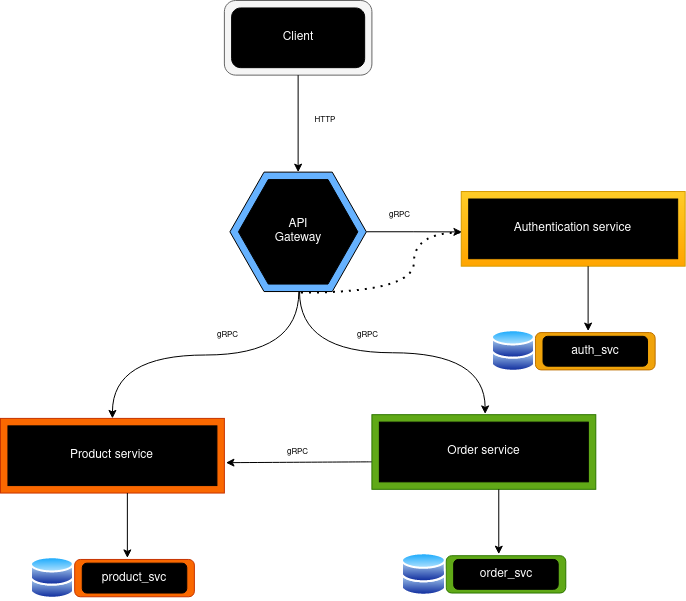

The diagram above was exported from draw.io. Its source (the exported page's mxGraphModel, read from the mxfile embedded in the PNG):
<mxGraphModel dx="1498" dy="1389" grid="1" gridSize="10" guides="1" tooltips="1" connect="1" arrows="1" fold="1" page="1" pageScale="1" pageWidth="850" pageHeight="1100" math="0" shadow="0">
  <root>
    <mxCell id="0" />
    <mxCell id="1" parent="0" />
    <mxCell id="6JNmX8Bhh0g-kH4nqQAS-84" value="" style="group" vertex="1" connectable="0" parent="1">
      <mxGeometry x="80" y="235" width="684.63" height="600" as="geometry" />
    </mxCell>
    <mxCell id="6JNmX8Bhh0g-kH4nqQAS-36" value="" style="rounded=1;whiteSpace=wrap;html=1;labelBackgroundColor=none;fillColor=#f0a30a;strokeColor=#BD7000;fontColor=#000000;" vertex="1" parent="6JNmX8Bhh0g-kH4nqQAS-84">
      <mxGeometry x="534.9310856532448" y="332.0895522388059" width="119.69943101305837" height="37.31343283582088" as="geometry" />
    </mxCell>
    <mxCell id="6JNmX8Bhh0g-kH4nqQAS-22" value="" style="rounded=1;whiteSpace=wrap;html=1;labelBackgroundColor=none;fillColor=#f5f5f5;fontColor=#333333;strokeColor=#666666;" vertex="1" parent="6JNmX8Bhh0g-kH4nqQAS-84">
      <mxGeometry x="223.87674129624364" width="147.53477251422464" height="74.62686567164177" as="geometry" />
    </mxCell>
    <mxCell id="6JNmX8Bhh0g-kH4nqQAS-21" value="" style="rounded=0;whiteSpace=wrap;html=1;labelBackgroundColor=none;fillColor=#ffcd28;gradientColor=#ffa500;strokeColor=#d79b00;" vertex="1" parent="6JNmX8Bhh0g-kH4nqQAS-84">
      <mxGeometry x="460.7532587037562" y="191.0447761194029" width="223.8767412962438" height="74.62686567164177" as="geometry" />
    </mxCell>
    <mxCell id="6JNmX8Bhh0g-kH4nqQAS-28" value="" style="edgeStyle=orthogonalEdgeStyle;rounded=0;orthogonalLoop=1;jettySize=auto;html=1;fontColor=#FFFFFF;entryX=0.003;entryY=0.541;entryDx=0;entryDy=0;entryPerimeter=0;" edge="1" parent="6JNmX8Bhh0g-kH4nqQAS-84" source="6JNmX8Bhh0g-kH4nqQAS-12" target="6JNmX8Bhh0g-kH4nqQAS-21">
      <mxGeometry relative="1" as="geometry" />
    </mxCell>
    <mxCell id="6JNmX8Bhh0g-kH4nqQAS-12" value="" style="verticalLabelPosition=bottom;verticalAlign=top;html=1;shape=mxgraph.basic.polygon;polyCoords=[[0.25,0],[0.75,0],[1,0.5],[1,0.5],[0.75,1],[0.25,1],[0,0.5],[0,0.5]];polyline=0;fillColor=#66B2FF;" vertex="1" parent="6JNmX8Bhh0g-kH4nqQAS-84">
      <mxGeometry x="229.41395936430413" y="171.64179104477608" width="136.4603363781038" height="119.40298507462683" as="geometry" />
    </mxCell>
    <mxCell id="6JNmX8Bhh0g-kH4nqQAS-11" value="" style="verticalLabelPosition=bottom;verticalAlign=top;html=1;shape=mxgraph.basic.polygon;polyCoords=[[0.25,0],[0.75,0],[1,0.5],[1,0.5],[0.75,1],[0.25,1],[0,0.5],[0,0.5]];polyline=0;fillColor=#000000;" vertex="1" parent="6JNmX8Bhh0g-kH4nqQAS-84">
      <mxGeometry x="237.9362006496479" y="179.1044776119402" width="119.40092869133004" height="104.47761194029849" as="geometry" />
    </mxCell>
    <mxCell id="6JNmX8Bhh0g-kH4nqQAS-13" value="&lt;div&gt;&lt;font color=&quot;#FFFFFF&quot;&gt;&lt;span style=&quot;background-color: transparent;&quot;&gt;API&lt;br&gt;&lt;/span&gt;&lt;/font&gt;&lt;/div&gt;&lt;div&gt;&lt;font color=&quot;#FFFFFF&quot;&gt;&lt;span style=&quot;background-color: transparent;&quot;&gt;Gateway&lt;/span&gt;&lt;/font&gt;&lt;/div&gt;" style="text;html=1;align=center;verticalAlign=middle;whiteSpace=wrap;rounded=0;" vertex="1" parent="6JNmX8Bhh0g-kH4nqQAS-84">
      <mxGeometry x="252.86131673606403" y="208.95522388059698" width="89.55069651849753" height="44.77611940298505" as="geometry" />
    </mxCell>
    <mxCell id="6JNmX8Bhh0g-kH4nqQAS-14" value="" style="rounded=1;whiteSpace=wrap;html=1;labelBackgroundColor=none;fontColor=#FFFFFF;fillColor=#000000;" vertex="1" parent="6JNmX8Bhh0g-kH4nqQAS-84">
      <mxGeometry x="231.130347714242" y="7.462686567164177" width="133.04248479431448" height="59.70149253731341" as="geometry" />
    </mxCell>
    <mxCell id="6JNmX8Bhh0g-kH4nqQAS-15" value="&lt;font color=&quot;#FFFFFF&quot;&gt;Client&lt;/font&gt;" style="text;html=1;align=center;verticalAlign=middle;whiteSpace=wrap;rounded=0;" vertex="1" parent="6JNmX8Bhh0g-kH4nqQAS-84">
      <mxGeometry x="252.86131673606403" y="14.925373134328353" width="89.55069651849753" height="44.77611940298505" as="geometry" />
    </mxCell>
    <mxCell id="6JNmX8Bhh0g-kH4nqQAS-19" value="" style="rounded=0;whiteSpace=wrap;html=1;labelBackgroundColor=none;fontColor=#FFFFFF;fillColor=#000000;" vertex="1" parent="6JNmX8Bhh0g-kH4nqQAS-84">
      <mxGeometry x="468.21581674696426" y="198.5074626865671" width="208.95162520982754" height="59.70149253731341" as="geometry" />
    </mxCell>
    <mxCell id="6JNmX8Bhh0g-kH4nqQAS-20" value="&lt;font color=&quot;#FFFFFF&quot;&gt;Authentication service&lt;/font&gt;" style="text;html=1;align=center;verticalAlign=middle;whiteSpace=wrap;rounded=0;" vertex="1" parent="6JNmX8Bhh0g-kH4nqQAS-84">
      <mxGeometry x="468.21581674696426" y="205.97014925373128" width="208.95162520982754" height="44.77611940298505" as="geometry" />
    </mxCell>
    <mxCell id="6JNmX8Bhh0g-kH4nqQAS-23" value="" style="endArrow=classic;html=1;rounded=0;fontColor=#FFFFFF;exitX=0.5;exitY=1;exitDx=0;exitDy=0;" edge="1" parent="6JNmX8Bhh0g-kH4nqQAS-84" source="6JNmX8Bhh0g-kH4nqQAS-22" target="6JNmX8Bhh0g-kH4nqQAS-12">
      <mxGeometry width="50" height="50" relative="1" as="geometry">
        <mxPoint x="199.56372719147163" y="328.3582089552238" as="sourcePoint" />
        <mxPoint x="274.1893076235529" y="253.73134328358202" as="targetPoint" />
      </mxGeometry>
    </mxCell>
    <mxCell id="6JNmX8Bhh0g-kH4nqQAS-30" value="" style="rounded=1;whiteSpace=wrap;html=1;labelBackgroundColor=none;fontColor=#FFFFFF;fillColor=#000000;" vertex="1" parent="6JNmX8Bhh0g-kH4nqQAS-84">
      <mxGeometry x="542.5428948573172" y="335.820895522388" width="104.47581260491377" height="29.850746268656707" as="geometry" />
    </mxCell>
    <mxCell id="6JNmX8Bhh0g-kH4nqQAS-33" value="auth_svc" style="text;html=1;strokeColor=none;fillColor=none;align=center;verticalAlign=middle;whiteSpace=wrap;rounded=0;fontColor=#FFFFFF;" vertex="1" parent="6JNmX8Bhh0g-kH4nqQAS-84">
      <mxGeometry x="550.0054529005254" y="328.3582089552238" width="89.55069651849753" height="44.77611940298505" as="geometry" />
    </mxCell>
    <mxCell id="6JNmX8Bhh0g-kH4nqQAS-34" value="" style="aspect=fixed;perimeter=ellipsePerimeter;html=1;align=center;shadow=0;dashed=0;spacingTop=3;image;image=img/lib/active_directory/databases.svg;labelBackgroundColor=none;fontColor=#FFFFFF;fillColor=#000000;" vertex="1" parent="6JNmX8Bhh0g-kH4nqQAS-84">
      <mxGeometry x="490.7676671535391" y="329.1044776119402" width="44.16334973022212" height="43.28276925232989" as="geometry" />
    </mxCell>
    <mxCell id="6JNmX8Bhh0g-kH4nqQAS-38" value="" style="endArrow=classic;html=1;rounded=0;fontColor=#000000;entryX=0.42;entryY=0.049;entryDx=0;entryDy=0;entryPerimeter=0;" edge="1" parent="6JNmX8Bhh0g-kH4nqQAS-84" target="6JNmX8Bhh0g-kH4nqQAS-33">
      <mxGeometry width="50" height="50" relative="1" as="geometry">
        <mxPoint x="587.6167454382943" y="265.6716417910447" as="sourcePoint" />
        <mxPoint x="587.6167454382943" y="310.44776119402974" as="targetPoint" />
      </mxGeometry>
    </mxCell>
    <mxCell id="6JNmX8Bhh0g-kH4nqQAS-53" value="" style="rounded=1;whiteSpace=wrap;html=1;labelBackgroundColor=none;fillColor=#fa6800;strokeColor=#C73500;fontColor=#000000;" vertex="1" parent="6JNmX8Bhh0g-kH4nqQAS-84">
      <mxGeometry x="74.1778269494888" y="558.9552238805968" width="119.69943101305837" height="37.31343283582088" as="geometry" />
    </mxCell>
    <mxCell id="6JNmX8Bhh0g-kH4nqQAS-54" value="" style="rounded=0;whiteSpace=wrap;html=1;labelBackgroundColor=none;fillColor=#fa6800;strokeColor=#C73500;fontColor=#000000;" vertex="1" parent="6JNmX8Bhh0g-kH4nqQAS-84">
      <mxGeometry y="417.91044776119395" width="223.8767412962438" height="74.62686567164177" as="geometry" />
    </mxCell>
    <mxCell id="6JNmX8Bhh0g-kH4nqQAS-55" value="" style="rounded=0;whiteSpace=wrap;html=1;labelBackgroundColor=none;fontColor=#FFFFFF;fillColor=#000000;" vertex="1" parent="6JNmX8Bhh0g-kH4nqQAS-84">
      <mxGeometry x="7.462558043208127" y="425.37313432835816" width="208.95162520982754" height="59.70149253731341" as="geometry" />
    </mxCell>
    <mxCell id="6JNmX8Bhh0g-kH4nqQAS-56" value="&lt;font color=&quot;#FFFFFF&quot;&gt;Product service&lt;/font&gt;" style="text;html=1;align=center;verticalAlign=middle;whiteSpace=wrap;rounded=0;" vertex="1" parent="6JNmX8Bhh0g-kH4nqQAS-84">
      <mxGeometry x="7.462558043208127" y="432.8358208955222" width="208.95162520982754" height="44.77611940298505" as="geometry" />
    </mxCell>
    <mxCell id="6JNmX8Bhh0g-kH4nqQAS-57" value="" style="rounded=1;whiteSpace=wrap;html=1;labelBackgroundColor=none;fontColor=#FFFFFF;fillColor=#000000;" vertex="1" parent="6JNmX8Bhh0g-kH4nqQAS-84">
      <mxGeometry x="81.78963615356112" y="562.686567164179" width="104.47581260491377" height="29.850746268656707" as="geometry" />
    </mxCell>
    <mxCell id="6JNmX8Bhh0g-kH4nqQAS-58" value="product_svc" style="text;html=1;strokeColor=none;fillColor=none;align=center;verticalAlign=middle;whiteSpace=wrap;rounded=0;fontColor=#FFFFFF;" vertex="1" parent="6JNmX8Bhh0g-kH4nqQAS-84">
      <mxGeometry x="89.25219419676924" y="555.2238805970147" width="89.55069651849753" height="44.77611940298505" as="geometry" />
    </mxCell>
    <mxCell id="6JNmX8Bhh0g-kH4nqQAS-59" value="" style="aspect=fixed;perimeter=ellipsePerimeter;html=1;align=center;shadow=0;dashed=0;spacingTop=3;image;image=img/lib/active_directory/databases.svg;labelBackgroundColor=none;fontColor=#FFFFFF;fillColor=#000000;" vertex="1" parent="6JNmX8Bhh0g-kH4nqQAS-84">
      <mxGeometry x="30.014408449783105" y="555.9701492537312" width="44.16334973022212" height="43.28276925232989" as="geometry" />
    </mxCell>
    <mxCell id="6JNmX8Bhh0g-kH4nqQAS-60" value="" style="endArrow=classic;html=1;rounded=0;fontColor=#000000;entryX=0.42;entryY=0.049;entryDx=0;entryDy=0;entryPerimeter=0;" edge="1" parent="6JNmX8Bhh0g-kH4nqQAS-84" target="6JNmX8Bhh0g-kH4nqQAS-58">
      <mxGeometry width="50" height="50" relative="1" as="geometry">
        <mxPoint x="126.86348673453811" y="492.53731343283573" as="sourcePoint" />
        <mxPoint x="126.86348673453811" y="537.3134328358208" as="targetPoint" />
      </mxGeometry>
    </mxCell>
    <mxCell id="6JNmX8Bhh0g-kH4nqQAS-61" value="" style="rounded=1;whiteSpace=wrap;html=1;labelBackgroundColor=none;fillColor=#60a917;strokeColor=#2D7600;fontColor=#ffffff;" vertex="1" parent="6JNmX8Bhh0g-kH4nqQAS-84">
      <mxGeometry x="445.58934075995717" y="555.2238805970147" width="119.69943101305837" height="37.31343283582088" as="geometry" />
    </mxCell>
    <mxCell id="6JNmX8Bhh0g-kH4nqQAS-62" value="" style="rounded=0;whiteSpace=wrap;html=1;labelBackgroundColor=none;fillColor=#60a917;strokeColor=#2D7600;fontColor=#ffffff;" vertex="1" parent="6JNmX8Bhh0g-kH4nqQAS-84">
      <mxGeometry x="371.41151381046836" y="414.1791044776118" width="223.8767412962438" height="74.62686567164177" as="geometry" />
    </mxCell>
    <mxCell id="6JNmX8Bhh0g-kH4nqQAS-63" value="" style="rounded=0;whiteSpace=wrap;html=1;labelBackgroundColor=none;fontColor=#FFFFFF;fillColor=#000000;" vertex="1" parent="6JNmX8Bhh0g-kH4nqQAS-84">
      <mxGeometry x="378.8740718536765" y="421.641791044776" width="208.95162520982754" height="59.70149253731341" as="geometry" />
    </mxCell>
    <mxCell id="6JNmX8Bhh0g-kH4nqQAS-64" value="&lt;font color=&quot;#FFFFFF&quot;&gt;Order service&lt;/font&gt;" style="text;html=1;align=center;verticalAlign=middle;whiteSpace=wrap;rounded=0;" vertex="1" parent="6JNmX8Bhh0g-kH4nqQAS-84">
      <mxGeometry x="378.8740718536765" y="429.1044776119401" width="208.95162520982754" height="44.77611940298505" as="geometry" />
    </mxCell>
    <mxCell id="6JNmX8Bhh0g-kH4nqQAS-65" value="" style="rounded=1;whiteSpace=wrap;html=1;labelBackgroundColor=none;fontColor=#FFFFFF;fillColor=#000000;" vertex="1" parent="6JNmX8Bhh0g-kH4nqQAS-84">
      <mxGeometry x="453.2011499640295" y="558.9552238805968" width="104.47581260491377" height="29.850746268656707" as="geometry" />
    </mxCell>
    <mxCell id="6JNmX8Bhh0g-kH4nqQAS-66" value="order_svc" style="text;html=1;strokeColor=none;fillColor=none;align=center;verticalAlign=middle;whiteSpace=wrap;rounded=0;fontColor=#FFFFFF;" vertex="1" parent="6JNmX8Bhh0g-kH4nqQAS-84">
      <mxGeometry x="460.66370800723763" y="551.4925373134326" width="89.55069651849753" height="44.77611940298505" as="geometry" />
    </mxCell>
    <mxCell id="6JNmX8Bhh0g-kH4nqQAS-67" value="" style="aspect=fixed;perimeter=ellipsePerimeter;html=1;align=center;shadow=0;dashed=0;spacingTop=3;image;image=img/lib/active_directory/databases.svg;labelBackgroundColor=none;fontColor=#FFFFFF;fillColor=#000000;" vertex="1" parent="6JNmX8Bhh0g-kH4nqQAS-84">
      <mxGeometry x="401.42592226025135" y="552.2388059701491" width="44.16334973022212" height="43.28276925232989" as="geometry" />
    </mxCell>
    <mxCell id="6JNmX8Bhh0g-kH4nqQAS-68" value="" style="endArrow=classic;html=1;rounded=0;fontColor=#000000;entryX=0.42;entryY=0.049;entryDx=0;entryDy=0;entryPerimeter=0;" edge="1" parent="6JNmX8Bhh0g-kH4nqQAS-84" target="6JNmX8Bhh0g-kH4nqQAS-66">
      <mxGeometry width="50" height="50" relative="1" as="geometry">
        <mxPoint x="498.2750005450066" y="488.80597014925354" as="sourcePoint" />
        <mxPoint x="498.2750005450066" y="533.5820895522387" as="targetPoint" />
      </mxGeometry>
    </mxCell>
    <mxCell id="6JNmX8Bhh0g-kH4nqQAS-69" value="" style="endArrow=classic;html=1;rounded=0;fontColor=#000000;edgeStyle=orthogonalEdgeStyle;curved=1;entryX=0.5;entryY=0;entryDx=0;entryDy=0;exitX=0.505;exitY=1.001;exitDx=0;exitDy=0;exitPerimeter=0;" edge="1" parent="6JNmX8Bhh0g-kH4nqQAS-84" source="6JNmX8Bhh0g-kH4nqQAS-12" target="6JNmX8Bhh0g-kH4nqQAS-54">
      <mxGeometry width="50" height="50" relative="1" as="geometry">
        <mxPoint x="163.3106202175666" y="365.6716417910447" as="sourcePoint" />
        <mxPoint x="237.93620064964782" y="291.0447761194029" as="targetPoint" />
      </mxGeometry>
    </mxCell>
    <mxCell id="6JNmX8Bhh0g-kH4nqQAS-72" value="" style="endArrow=classic;html=1;rounded=0;fontColor=#000000;edgeStyle=orthogonalEdgeStyle;curved=1;entryX=0.5;entryY=0;entryDx=0;entryDy=0;exitX=0.51;exitY=1.001;exitDx=0;exitDy=0;exitPerimeter=0;" edge="1" parent="6JNmX8Bhh0g-kH4nqQAS-84" source="6JNmX8Bhh0g-kH4nqQAS-12">
      <mxGeometry width="50" height="50" relative="1" as="geometry">
        <mxPoint x="677.167441956792" y="288.0597014925372" as="sourcePoint" />
        <mxPoint x="484.63344444202227" y="413.4328358208953" as="targetPoint" />
      </mxGeometry>
    </mxCell>
    <mxCell id="6JNmX8Bhh0g-kH4nqQAS-76" value="" style="endArrow=none;dashed=1;html=1;dashPattern=1 3;strokeWidth=2;rounded=0;fontColor=#000000;edgeStyle=orthogonalEdgeStyle;curved=1;entryX=-0.001;entryY=0.549;entryDx=0;entryDy=0;entryPerimeter=0;exitX=0.52;exitY=1.009;exitDx=0;exitDy=0;exitPerimeter=0;" edge="1" parent="6JNmX8Bhh0g-kH4nqQAS-84" source="6JNmX8Bhh0g-kH4nqQAS-12" target="6JNmX8Bhh0g-kH4nqQAS-21">
      <mxGeometry width="50" height="50" relative="1" as="geometry">
        <mxPoint x="348.8148880556342" y="313.43283582089543" as="sourcePoint" />
        <mxPoint x="423.44046848771535" y="238.80597014925365" as="targetPoint" />
      </mxGeometry>
    </mxCell>
    <mxCell id="6JNmX8Bhh0g-kH4nqQAS-77" value="&lt;font style=&quot;font-size: 8px;&quot;&gt;HTTP&lt;/font&gt;" style="text;html=1;strokeColor=none;fillColor=none;align=center;verticalAlign=middle;whiteSpace=wrap;rounded=0;fontColor=#000000;" vertex="1" parent="6JNmX8Bhh0g-kH4nqQAS-84">
      <mxGeometry x="283.9951088923284" y="104.47761194029849" width="81.87918685007956" height="29.850746268656707" as="geometry" />
    </mxCell>
    <mxCell id="6JNmX8Bhh0g-kH4nqQAS-78" value="&lt;font style=&quot;font-size: 8px;&quot;&gt;gRPC&lt;/font&gt;" style="text;html=1;strokeColor=none;fillColor=none;align=center;verticalAlign=middle;whiteSpace=wrap;rounded=0;fontColor=#000000;" vertex="1" parent="6JNmX8Bhh0g-kH4nqQAS-84">
      <mxGeometry x="365.8742957424079" y="198.5074626865671" width="66.9540707636633" height="31.343283582089544" as="geometry" />
    </mxCell>
    <mxCell id="6JNmX8Bhh0g-kH4nqQAS-80" value="&lt;font style=&quot;font-size: 8px;&quot;&gt;gRPC&lt;/font&gt;" style="text;html=1;strokeColor=none;fillColor=none;align=center;verticalAlign=middle;whiteSpace=wrap;rounded=0;fontColor=#000000;" vertex="1" parent="6JNmX8Bhh0g-kH4nqQAS-84">
      <mxGeometry x="193.87725796254702" y="317.91044776119395" width="66.9540707636633" height="31.343283582089544" as="geometry" />
    </mxCell>
    <mxCell id="6JNmX8Bhh0g-kH4nqQAS-81" value="&lt;font style=&quot;font-size: 8px;&quot;&gt;gRPC&lt;/font&gt;" style="text;html=1;strokeColor=none;fillColor=none;align=center;verticalAlign=middle;whiteSpace=wrap;rounded=0;fontColor=#000000;" vertex="1" parent="6JNmX8Bhh0g-kH4nqQAS-84">
      <mxGeometry x="342.41201325456154" y="324.6268656716417" width="51.17822306032133" height="17.910447761194025" as="geometry" />
    </mxCell>
    <mxCell id="6JNmX8Bhh0g-kH4nqQAS-82" value="" style="endArrow=classic;html=1;rounded=0;fontSize=8;fontColor=#000000;curved=1;exitX=-0.001;exitY=0.632;exitDx=0;exitDy=0;exitPerimeter=0;entryX=1.007;entryY=0.593;entryDx=0;entryDy=0;entryPerimeter=0;" edge="1" parent="6JNmX8Bhh0g-kH4nqQAS-84" source="6JNmX8Bhh0g-kH4nqQAS-62" target="6JNmX8Bhh0g-kH4nqQAS-54">
      <mxGeometry width="50" height="50" relative="1" as="geometry">
        <mxPoint x="282.71154890889653" y="473.8805970149252" as="sourcePoint" />
        <mxPoint x="357.33712934097787" y="399.2537313432834" as="targetPoint" />
      </mxGeometry>
    </mxCell>
    <mxCell id="6JNmX8Bhh0g-kH4nqQAS-83" value="&lt;font style=&quot;font-size: 8px;&quot;&gt;gRPC&lt;/font&gt;" style="text;html=1;strokeColor=none;fillColor=none;align=center;verticalAlign=middle;whiteSpace=wrap;rounded=0;fontColor=#000000;" vertex="1" parent="6JNmX8Bhh0g-kH4nqQAS-84">
      <mxGeometry x="272.0550160231954" y="442.5373134328357" width="51.17822306032133" height="17.910447761194025" as="geometry" />
    </mxCell>
  </root>
</mxGraphModel>